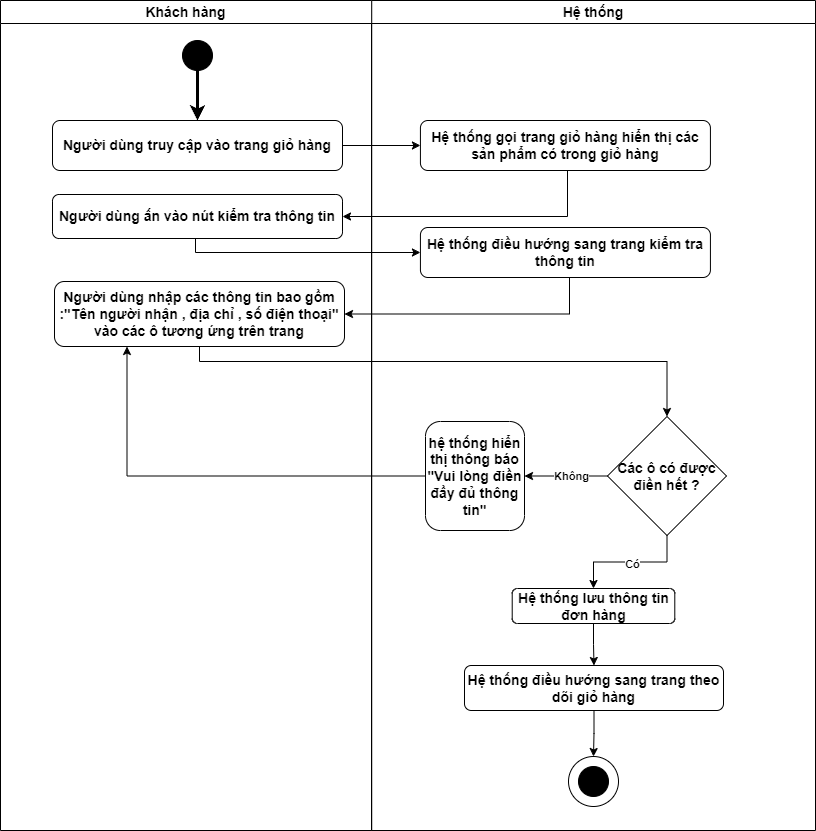

The diagram above was exported from draw.io. Its source (the exported page's mxGraphModel, read from the mxfile embedded in the PNG):
<mxGraphModel dx="1418" dy="820" grid="0" gridSize="10" guides="1" tooltips="1" connect="1" arrows="1" fold="1" page="0" pageScale="1" pageWidth="850" pageHeight="1100" math="0" shadow="0">
  <root>
    <mxCell id="0" />
    <mxCell id="1" parent="0" />
    <mxCell id="jaMOgLZvB3yP1dYOfS98-2" value="Hệ thống" style="swimlane;whiteSpace=wrap;html=1;fontSize=14;" parent="1" vertex="1">
      <mxGeometry x="450" y="150" width="444" height="830" as="geometry" />
    </mxCell>
    <mxCell id="jaMOgLZvB3yP1dYOfS98-16" value="Hệ thống gọi trang giỏ hàng hiển thị các sản phẩm có trong giỏ hàng" style="rounded=1;whiteSpace=wrap;html=1;strokeWidth=1;fontSize=14;fontStyle=1" parent="jaMOgLZvB3yP1dYOfS98-2" vertex="1">
      <mxGeometry x="48.920000000000016" y="120" width="290" height="50" as="geometry" />
    </mxCell>
    <mxCell id="ZwuwxxH1zMdvEdTxROpJ-25" style="edgeStyle=orthogonalEdgeStyle;rounded=0;orthogonalLoop=1;jettySize=auto;html=1;entryX=1;entryY=0.5;entryDx=0;entryDy=0;" parent="jaMOgLZvB3yP1dYOfS98-2" source="jaMOgLZvB3yP1dYOfS98-20" target="ZwuwxxH1zMdvEdTxROpJ-24" edge="1">
      <mxGeometry relative="1" as="geometry" />
    </mxCell>
    <mxCell id="ZwuwxxH1zMdvEdTxROpJ-28" value="&lt;b&gt;Không&lt;/b&gt;" style="edgeLabel;html=1;align=center;verticalAlign=middle;resizable=0;points=[];" parent="ZwuwxxH1zMdvEdTxROpJ-25" vertex="1" connectable="0">
      <mxGeometry x="-0.1134" relative="1" as="geometry">
        <mxPoint as="offset" />
      </mxGeometry>
    </mxCell>
    <mxCell id="ZwuwxxH1zMdvEdTxROpJ-31" style="edgeStyle=orthogonalEdgeStyle;rounded=0;orthogonalLoop=1;jettySize=auto;html=1;entryX=0.5;entryY=0;entryDx=0;entryDy=0;" parent="jaMOgLZvB3yP1dYOfS98-2" source="jaMOgLZvB3yP1dYOfS98-20" target="ZwuwxxH1zMdvEdTxROpJ-29" edge="1">
      <mxGeometry relative="1" as="geometry" />
    </mxCell>
    <mxCell id="ZwuwxxH1zMdvEdTxROpJ-32" value="&lt;b&gt;Có&lt;/b&gt;" style="edgeLabel;html=1;align=center;verticalAlign=middle;resizable=0;points=[];" parent="ZwuwxxH1zMdvEdTxROpJ-31" vertex="1" connectable="0">
      <mxGeometry x="-0.0177" y="2" relative="1" as="geometry">
        <mxPoint as="offset" />
      </mxGeometry>
    </mxCell>
    <mxCell id="jaMOgLZvB3yP1dYOfS98-20" value="Các ô có được&lt;br&gt;điền hết ?" style="rhombus;whiteSpace=wrap;html=1;fontStyle=1;fontSize=14;" parent="jaMOgLZvB3yP1dYOfS98-2" vertex="1">
      <mxGeometry x="236" y="416" width="119" height="119" as="geometry" />
    </mxCell>
    <mxCell id="ZwuwxxH1zMdvEdTxROpJ-20" value="Hệ thống điều hướng sang trang kiểm tra thông tin" style="rounded=1;whiteSpace=wrap;html=1;strokeWidth=1;fontSize=14;fontStyle=1" parent="jaMOgLZvB3yP1dYOfS98-2" vertex="1">
      <mxGeometry x="48.920000000000016" y="227" width="290" height="50" as="geometry" />
    </mxCell>
    <mxCell id="jaMOgLZvB3yP1dYOfS98-3" value="" style="ellipse;whiteSpace=wrap;html=1;strokeColor=#000000;fillColor=#000000;strokeWidth=1;fontSize=14;fontStyle=1" parent="jaMOgLZvB3yP1dYOfS98-2" vertex="1">
      <mxGeometry x="207" y="766" width="30" height="30" as="geometry" />
    </mxCell>
    <mxCell id="jaMOgLZvB3yP1dYOfS98-4" value="" style="ellipse;whiteSpace=wrap;html=1;gradientColor=default;fillColor=none;fontSize=14;" parent="jaMOgLZvB3yP1dYOfS98-2" vertex="1">
      <mxGeometry x="197" y="756" width="50" height="50" as="geometry" />
    </mxCell>
    <mxCell id="ZwuwxxH1zMdvEdTxROpJ-24" value="hệ thống hiển thị thông báo&lt;br&gt;&quot;Vui lòng điền đầy đủ thông tin&quot;" style="rounded=1;whiteSpace=wrap;html=1;strokeWidth=1;fontSize=14;fontStyle=1" parent="jaMOgLZvB3yP1dYOfS98-2" vertex="1">
      <mxGeometry x="54" y="421" width="99" height="109" as="geometry" />
    </mxCell>
    <mxCell id="ZwuwxxH1zMdvEdTxROpJ-33" style="edgeStyle=orthogonalEdgeStyle;rounded=0;orthogonalLoop=1;jettySize=auto;html=1;" parent="jaMOgLZvB3yP1dYOfS98-2" source="ZwuwxxH1zMdvEdTxROpJ-29" target="ZwuwxxH1zMdvEdTxROpJ-30" edge="1">
      <mxGeometry relative="1" as="geometry" />
    </mxCell>
    <mxCell id="ZwuwxxH1zMdvEdTxROpJ-29" value="Hệ thống lưu thông tin đơn hàng" style="rounded=1;whiteSpace=wrap;html=1;strokeWidth=1;fontSize=14;fontStyle=1" parent="jaMOgLZvB3yP1dYOfS98-2" vertex="1">
      <mxGeometry x="140.71" y="588" width="162.58" height="35" as="geometry" />
    </mxCell>
    <mxCell id="ZwuwxxH1zMdvEdTxROpJ-34" style="edgeStyle=orthogonalEdgeStyle;rounded=0;orthogonalLoop=1;jettySize=auto;html=1;" parent="jaMOgLZvB3yP1dYOfS98-2" source="ZwuwxxH1zMdvEdTxROpJ-30" target="jaMOgLZvB3yP1dYOfS98-4" edge="1">
      <mxGeometry relative="1" as="geometry" />
    </mxCell>
    <mxCell id="ZwuwxxH1zMdvEdTxROpJ-30" value="Hệ thống điều hướng sang trang theo dõi giỏ hàng" style="rounded=1;whiteSpace=wrap;html=1;strokeWidth=1;fontSize=14;fontStyle=1" parent="jaMOgLZvB3yP1dYOfS98-2" vertex="1">
      <mxGeometry x="93" y="665" width="259" height="45" as="geometry" />
    </mxCell>
    <mxCell id="jaMOgLZvB3yP1dYOfS98-12" value="Khách hàng" style="swimlane;whiteSpace=wrap;html=1;fontSize=14;" parent="1" vertex="1">
      <mxGeometry x="79" y="150" width="371.22" height="830" as="geometry" />
    </mxCell>
    <mxCell id="jaMOgLZvB3yP1dYOfS98-13" value="" style="ellipse;whiteSpace=wrap;html=1;strokeColor=#000000;fillColor=#000000;strokeWidth=1;fontSize=14;fontStyle=1" parent="jaMOgLZvB3yP1dYOfS98-12" vertex="1">
      <mxGeometry x="182" y="40" width="30" height="30" as="geometry" />
    </mxCell>
    <mxCell id="jaMOgLZvB3yP1dYOfS98-14" value="Người dùng truy cập vào trang giỏ hàng" style="rounded=1;whiteSpace=wrap;html=1;strokeWidth=1;fontSize=14;fontStyle=1" parent="jaMOgLZvB3yP1dYOfS98-12" vertex="1">
      <mxGeometry x="52" y="120" width="290" height="50" as="geometry" />
    </mxCell>
    <mxCell id="jaMOgLZvB3yP1dYOfS98-15" style="edgeStyle=orthogonalEdgeStyle;rounded=0;orthogonalLoop=1;jettySize=auto;html=1;strokeWidth=3;fontSize=14;fontStyle=1" parent="jaMOgLZvB3yP1dYOfS98-12" source="jaMOgLZvB3yP1dYOfS98-13" target="jaMOgLZvB3yP1dYOfS98-14" edge="1">
      <mxGeometry relative="1" as="geometry" />
    </mxCell>
    <mxCell id="jaMOgLZvB3yP1dYOfS98-17" value="Người dùng ấn vào nút kiểm tra thông tin" style="rounded=1;whiteSpace=wrap;html=1;strokeWidth=1;fontSize=14;fontStyle=1" parent="jaMOgLZvB3yP1dYOfS98-12" vertex="1">
      <mxGeometry x="52" y="194" width="290" height="44" as="geometry" />
    </mxCell>
    <mxCell id="ZwuwxxH1zMdvEdTxROpJ-22" value="Người dùng nhập các thông tin bao gồm &lt;br&gt;:&quot;Tên người nhận , địa chỉ , số điện thoại&quot;&lt;br&gt;vào các ô tương ứng trên trang" style="rounded=1;whiteSpace=wrap;html=1;strokeWidth=1;fontSize=14;fontStyle=1" parent="jaMOgLZvB3yP1dYOfS98-12" vertex="1">
      <mxGeometry x="54" y="281" width="290" height="65" as="geometry" />
    </mxCell>
    <mxCell id="jaMOgLZvB3yP1dYOfS98-18" style="edgeStyle=orthogonalEdgeStyle;rounded=0;orthogonalLoop=1;jettySize=auto;html=1;entryX=0;entryY=0.5;entryDx=0;entryDy=0;fontSize=14;" parent="1" source="jaMOgLZvB3yP1dYOfS98-14" target="jaMOgLZvB3yP1dYOfS98-16" edge="1">
      <mxGeometry relative="1" as="geometry" />
    </mxCell>
    <mxCell id="jaMOgLZvB3yP1dYOfS98-19" style="edgeStyle=orthogonalEdgeStyle;rounded=0;orthogonalLoop=1;jettySize=auto;html=1;entryX=1;entryY=0.5;entryDx=0;entryDy=0;fontSize=14;" parent="1" source="jaMOgLZvB3yP1dYOfS98-16" target="jaMOgLZvB3yP1dYOfS98-17" edge="1">
      <mxGeometry relative="1" as="geometry">
        <Array as="points">
          <mxPoint x="646" y="366" />
        </Array>
      </mxGeometry>
    </mxCell>
    <mxCell id="ZwuwxxH1zMdvEdTxROpJ-21" style="edgeStyle=orthogonalEdgeStyle;rounded=0;orthogonalLoop=1;jettySize=auto;html=1;entryX=0;entryY=0.5;entryDx=0;entryDy=0;" parent="1" source="jaMOgLZvB3yP1dYOfS98-17" target="ZwuwxxH1zMdvEdTxROpJ-20" edge="1">
      <mxGeometry relative="1" as="geometry">
        <Array as="points">
          <mxPoint x="274" y="402" />
        </Array>
      </mxGeometry>
    </mxCell>
    <mxCell id="ZwuwxxH1zMdvEdTxROpJ-23" style="edgeStyle=orthogonalEdgeStyle;rounded=0;orthogonalLoop=1;jettySize=auto;html=1;entryX=1;entryY=0.5;entryDx=0;entryDy=0;" parent="1" source="ZwuwxxH1zMdvEdTxROpJ-20" target="ZwuwxxH1zMdvEdTxROpJ-22" edge="1">
      <mxGeometry relative="1" as="geometry">
        <Array as="points">
          <mxPoint x="648" y="464" />
        </Array>
      </mxGeometry>
    </mxCell>
    <mxCell id="ZwuwxxH1zMdvEdTxROpJ-26" style="edgeStyle=orthogonalEdgeStyle;rounded=0;orthogonalLoop=1;jettySize=auto;html=1;entryX=0.25;entryY=1;entryDx=0;entryDy=0;" parent="1" source="ZwuwxxH1zMdvEdTxROpJ-24" target="ZwuwxxH1zMdvEdTxROpJ-22" edge="1">
      <mxGeometry relative="1" as="geometry" />
    </mxCell>
    <mxCell id="ZwuwxxH1zMdvEdTxROpJ-27" style="edgeStyle=orthogonalEdgeStyle;rounded=0;orthogonalLoop=1;jettySize=auto;html=1;entryX=0.5;entryY=0;entryDx=0;entryDy=0;" parent="1" source="ZwuwxxH1zMdvEdTxROpJ-22" target="jaMOgLZvB3yP1dYOfS98-20" edge="1">
      <mxGeometry relative="1" as="geometry">
        <Array as="points">
          <mxPoint x="278" y="511" />
          <mxPoint x="746" y="511" />
          <mxPoint x="746" y="566" />
        </Array>
      </mxGeometry>
    </mxCell>
  </root>
</mxGraphModel>